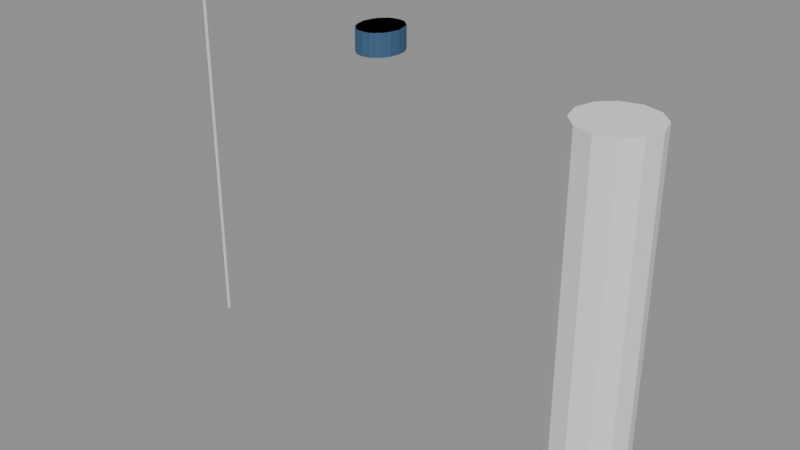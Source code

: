 # Source: SK_NPC_MauriceJackson_Hair_Signature.blend  (saved by Blender 4.2.66; exported with 4.5.12 LTS)
import bpy
from mathutils import Matrix  # noqa: F401  (used for matrix-valued properties, if any)

bpy.ops.wm.read_factory_settings(use_empty=True)
scene = bpy.context.scene
scene.name = 'SK_NPC_MauriceJackson_Hair_Signature'

# ---- collections
col_sk_npc_mauricejackson_hair_signature = bpy.data.collections.new('SK_NPC_MauriceJackson_Hair_Signature'); scene.collection.children.link(col_sk_npc_mauricejackson_hair_signature)
col_sk_npc_mauricejackson_hair_signature_rig = bpy.data.collections.new('SK_NPC_MauriceJackson_Hair_Signature_Rig'); col_sk_npc_mauricejackson_hair_signature.children.link(col_sk_npc_mauricejackson_hair_signature_rig)
col_sk_npc_mauricejackson_hair_signature_lod0 = bpy.data.collections.new('SK_NPC_MauriceJackson_Hair_Signature_LOD0'); col_sk_npc_mauricejackson_hair_signature.children.link(col_sk_npc_mauricejackson_hair_signature_lod0)
col_sk_npc_mauricejackson_hair_signature_lod1 = bpy.data.collections.new('SK_NPC_MauriceJackson_Hair_Signature_LOD1'); col_sk_npc_mauricejackson_hair_signature.children.link(col_sk_npc_mauricejackson_hair_signature_lod1)
col_sk_npc_mauricejackson_hair_signature_lod2 = bpy.data.collections.new('SK_NPC_MauriceJackson_Hair_Signature_LOD2'); col_sk_npc_mauricejackson_hair_signature.children.link(col_sk_npc_mauricejackson_hair_signature_lod2)
col_sk_npc_mauricejackson_hair_signature_lod3 = bpy.data.collections.new('SK_NPC_MauriceJackson_Hair_Signature_LOD3'); col_sk_npc_mauricejackson_hair_signature.children.link(col_sk_npc_mauricejackson_hair_signature_lod3)
col_sk_npc_mauricejackson_hair_signature_sockets = bpy.data.collections.new('SK_NPC_MauriceJackson_Hair_Signature_Sockets'); col_sk_npc_mauricejackson_hair_signature.children.link(col_sk_npc_mauricejackson_hair_signature_sockets)
col_sk_npc_mauricejackson_hair_signature_reference = bpy.data.collections.new('SK_NPC_MauriceJackson_Hair_Signature_Reference'); col_sk_npc_mauricejackson_hair_signature.children.link(col_sk_npc_mauricejackson_hair_signature_reference)

# ---- materials (node trees are filled in below, after node groups)
mat_mi_ind_greybox_not_not011_hair = bpy.data.materials.new('MI_IND_Greybox_NOT_NOT011_Hair')
mat_mi_ind_greybox_not_not011_hair.diffuse_color = (0.03995, 0.1036, 0.212, 1.0)

# ---- material node trees
mat_mi_ind_greybox_not_not011_hair.use_nodes = True; mat_mi_ind_greybox_not_not011_hair.node_tree.nodes.clear()
_N = mat_mi_ind_greybox_not_not011_hair.node_tree.nodes; _L = mat_mi_ind_greybox_not_not011_hair.node_tree.links
n0 = _N.new('ShaderNodeBsdfPrincipled'); n0.name = 'Principled BSDF'; n0.location = (10, 300)
n0.inputs[0].default_value = (0.03995, 0.1036, 0.212, 1.0)
n0.inputs[2].default_value = 0.65
n1 = _N.new('ShaderNodeOutputMaterial'); n1.name = 'Material Output'; n1.location = (300, 300)
_L.new(n0.outputs[0], n1.inputs[0])
n1.is_active_output = True

# ---- cameras
cam_ref_cam_front = bpy.data.cameras.new('REF_Cam_Front')
cam_ref_cam_front.type = 'ORTHO'
cam_ref_cam_front.ortho_scale = 2.412
cam_ref_cam_side = bpy.data.cameras.new('REF_Cam_Side')
cam_ref_cam_side.type = 'ORTHO'
cam_ref_cam_side.ortho_scale = 2.412
cam_ref_cam_back = bpy.data.cameras.new('REF_Cam_Back')
cam_ref_cam_back.type = 'ORTHO'
cam_ref_cam_back.ortho_scale = 2.412
cam_ref_cam_threequarter = bpy.data.cameras.new('REF_Cam_ThreeQuarter')
cam_ref_cam_threequarter.type = 'ORTHO'
cam_ref_cam_threequarter.ortho_scale = 2.412

# ---- meshes
me_sk_npc_mauricejackson_hair_signature_lod0 = bpy.data.meshes.new('SK_NPC_MauriceJackson_Hair_Signature_LOD0')
me_sk_npc_mauricejackson_hair_signature_lod0.from_pydata([(0.1069, -0.01635, 1.831), (0.09877, 0.03178, 1.831), (0.07559, 0.07258, 1.831), (0.04091, 0.09985, 1.831), (6.546e-18, 0.1094, 1.831), (-0.04091, 0.09985, 1.831), (-0.07559, 0.07258, 1.831), (-0.09877, 0.03178, 1.831), (-0.1069, -0.01635, 1.831), (-0.09877, -0.06448, 1.831), (-0.07559, -0.1053, 1.831), (-0.04091, -0.1325, 1.831), (-1.964e-17, -0.1421, 1.831), (0.04091, -0.1325, 1.831), (0.07559, -0.1053, 1.831), (0.09877, -0.06448, 1.831), (0.1069, -0.01635, 1.944), (0.09877, 0.03178, 1.944), (0.07559, 0.07258, 1.944), (0.04091, 0.09985, 1.944), (6.546e-18, 0.1094, 1.944), (-0.04091, 0.09985, 1.944), (-0.07559, 0.07258, 1.944), (-0.09877, 0.03178, 1.944), (-0.1069, -0.01635, 1.944), (-0.09877, -0.06448, 1.944), (-0.07559, -0.1053, 1.944), (-0.04091, -0.1325, 1.944), (-1.964e-17, -0.1421, 1.944), (0.04091, -0.1325, 1.944), (0.07559, -0.1053, 1.944), (0.09877, -0.06448, 1.944), (0.0, -0.01635, 1.831), (0.0, -0.01635, 1.944)], [], [(0, 1, 17, 16), (1, 2, 18, 17), (2, 3, 19, 18), (3, 4, 20, 19), (4, 5, 21, 20), (5, 6, 22, 21), (6, 7, 23, 22), (7, 8, 24, 23), (8, 9, 25, 24), (9, 10, 26, 25), (10, 11, 27, 26), (11, 12, 28, 27), (12, 13, 29, 28), (13, 14, 30, 29), (14, 15, 31, 30), (15, 0, 16, 31), (32, 1, 0), (33, 16, 17), (32, 2, 1), (33, 17, 18), (32, 3, 2), (33, 18, 19), (32, 4, 3), (33, 19, 20), (32, 5, 4), (33, 20, 21), (32, 6, 5), (33, 21, 22), (32, 7, 6), (33, 22, 23), (32, 8, 7), (33, 23, 24), (32, 9, 8), (33, 24, 25), (32, 10, 9), (33, 25, 26), (32, 11, 10), (33, 26, 27), (32, 12, 11), (33, 27, 28), (32, 13, 12), (33, 28, 29), (32, 14, 13), (33, 29, 30), (32, 15, 14), (33, 30, 31), (32, 0, 15), (33, 31, 16)])
_uv = me_sk_npc_mauricejackson_hair_signature_lod0.uv_layers.new(name='UVMap')
_uv.uv.foreach_set('vector', [0.4918, 1.416, 0.5159, 1.416, 0.5159, 1.472, 0.4918, 1.472, 0.5159, 1.416, 0.5363, 1.416, 0.5363, 1.472, 0.5159, 1.472, 0.5378, 1.416, 0.5205, 1.416, 0.5205, 1.472, 0.5378, 1.472, 0.5205, 1.416, 0.5, 1.416, 0.5, 1.472, 0.5205, 1.472, 0.5, 1.416, 0.4795, 1.416, 0.4795, 1.472, 0.5, 1.472, 0.4795, 1.416, 0.4622, 1.416, 0.4622, 1.472, 0.4795, 1.472, 0.5363, 1.416, 0.5159, 1.416, 0.5159, 1.472, 0.5363, 1.472, 0.5159, 1.416, 0.4918, 1.416, 0.4918, 1.472, 0.5159, 1.472, 0.4918, 1.416, 0.4678, 1.416, 0.4678, 1.472, 0.4918, 1.472, 0.4678, 1.416, 0.4474, 1.416, 0.4474, 1.472, 0.4678, 1.472, 0.4622, 1.416, 0.4795, 1.416, 0.4795, 1.472, 0.4622, 1.472, 0.4795, 1.416, 0.5, 1.416, 0.5, 1.472, 0.4795, 1.472, 0.5, 1.416, 0.5205, 1.416, 0.5205, 1.472, 0.5, 1.472, 0.5205, 1.416, 0.5378, 1.416, 0.5378, 1.472, 0.5205, 1.472, 0.4474, 1.416, 0.4678, 1.416, 0.4678, 1.472, 0.4474, 1.472, 0.4678, 1.416, 0.4918, 1.416, 0.4918, 1.472, 0.4678, 1.472, 0.5, 0.4918, 0.5494, 0.5159, 0.5535, 0.4918, 0.5, 0.4918, 0.5535, 0.4918, 0.5494, 0.5159, 0.5, 0.4918, 0.5378, 0.5363, 0.5494, 0.5159, 0.5, 0.4918, 0.5494, 0.5159, 0.5378, 0.5363, 0.5, 0.4918, 0.5205, 0.5499, 0.5378, 0.5363, 0.5, 0.4918, 0.5378, 0.5363, 0.5205, 0.5499, 0.5, 0.4918, 0.5, 0.5547, 0.5205, 0.5499, 0.5, 0.4918, 0.5205, 0.5499, 0.5, 0.5547, 0.5, 0.4918, 0.4795, 0.5499, 0.5, 0.5547, 0.5, 0.4918, 0.5, 0.5547, 0.4795, 0.5499, 0.5, 0.4918, 0.4622, 0.5363, 0.4795, 0.5499, 0.5, 0.4918, 0.4795, 0.5499, 0.4622, 0.5363, 0.5, 0.4918, 0.4506, 0.5159, 0.4622, 0.5363, 0.5, 0.4918, 0.4622, 0.5363, 0.4506, 0.5159, 0.5, 0.4918, 0.4465, 0.4918, 0.4506, 0.5159, 0.5, 0.4918, 0.4506, 0.5159, 0.4465, 0.4918, 0.5, 0.4918, 0.4506, 0.4678, 0.4465, 0.4918, 0.5, 0.4918, 0.4465, 0.4918, 0.4506, 0.4678, 0.5, 0.4918, 0.4622, 0.4474, 0.4506, 0.4678, 0.5, 0.4918, 0.4506, 0.4678, 0.4622, 0.4474, 0.5, 0.4918, 0.4795, 0.4337, 0.4622, 0.4474, 0.5, 0.4918, 0.4622, 0.4474, 0.4795, 0.4337, 0.5, 0.4918, 0.5, 0.4289, 0.4795, 0.4337, 0.5, 0.4918, 0.4795, 0.4337, 0.5, 0.4289, 0.5, 0.4918, 0.5205, 0.4337, 0.5, 0.4289, 0.5, 0.4918, 0.5, 0.4289, 0.5205, 0.4337, 0.5, 0.4918, 0.5378, 0.4474, 0.5205, 0.4337, 0.5, 0.4918, 0.5205, 0.4337, 0.5378, 0.4474, 0.5, 0.4918, 0.5494, 0.4678, 0.5378, 0.4474, 0.5, 0.4918, 0.5378, 0.4474, 0.5494, 0.4678, 0.5, 0.4918, 0.5535, 0.4918, 0.5494, 0.4678, 0.5, 0.4918, 0.5494, 0.4678, 0.5535, 0.4918])
_uv.active_render = True
_uv = me_sk_npc_mauricejackson_hair_signature_lod0.uv_layers.new(name='Masks')
_uv.uv.foreach_set('vector', [0.0, 0.0, 0.0, 0.0, 0.0, 0.0, 0.0, 0.0, 0.0, 0.0, 0.0, 0.0, 0.0, 0.0, 0.0, 0.0, 0.0, 0.0, 0.0, 0.0, 0.0, 0.0, 0.0, 0.0, 0.0, 0.0, 0.0, 0.0, 0.0, 0.0, 0.0, 0.0, 0.0, 0.0, 0.0, 0.0, 0.0, 0.0, 0.0, 0.0, 0.0, 0.0, 0.0, 0.0, 0.0, 0.0, 0.0, 0.0, 0.0, 0.0, 0.0, 0.0, 0.0, 0.0, 0.0, 0.0, 0.0, 0.0, 0.0, 0.0, 0.0, 0.0, 0.0, 0.0, 0.0, 0.0, 0.0, 0.0, 0.0, 0.0, 0.0, 0.0, 0.0, 0.0, 0.0, 0.0, 0.0, 0.0, 0.0, 0.0, 0.0, 0.0, 0.0, 0.0, 0.0, 0.0, 0.0, 0.0, 0.0, 0.0, 0.0, 0.0, 0.0, 0.0, 0.0, 0.0, 0.0, 0.0, 0.0, 0.0, 0.0, 0.0, 0.0, 0.0, 0.0, 0.0, 0.0, 0.0, 0.0, 0.0, 0.0, 0.0, 0.0, 0.0, 0.0, 0.0, 0.0, 0.0, 0.0, 0.0, 0.0, 0.0, 0.0, 0.0, 0.0, 0.0, 0.0, 0.0, 0.0, 0.0, 0.0, 0.0, 0.0, 0.0, 0.0, 0.0, 0.0, 0.0, 0.0, 0.0, 0.0, 0.0, 0.0, 0.0, 0.0, 0.0, 0.0, 0.0, 0.0, 0.0, 0.0, 0.0, 0.0, 0.0, 0.0, 0.0, 0.0, 0.0, 0.0, 0.0, 0.0, 0.0, 0.0, 0.0, 0.0, 0.0, 0.0, 0.0, 0.0, 0.0, 0.0, 0.0, 0.0, 0.0, 0.0, 0.0, 0.0, 0.0, 0.0, 0.0, 0.0, 0.0, 0.0, 0.0, 0.0, 0.0, 0.0, 0.0, 0.0, 0.0, 0.0, 0.0, 0.0, 0.0, 0.0, 0.0, 0.0, 0.0, 0.0, 0.0, 0.0, 0.0, 0.0, 0.0, 0.0, 0.0, 0.0, 0.0, 0.0, 0.0, 0.0, 0.0, 0.0, 0.0, 0.0, 0.0, 0.0, 0.0, 0.0, 0.0, 0.0, 0.0, 0.0, 0.0, 0.0, 0.0, 0.0, 0.0, 0.0, 0.0, 0.0, 0.0, 0.0, 0.0, 0.0, 0.0, 0.0, 0.0, 0.0, 0.0, 0.0, 0.0, 0.0, 0.0, 0.0, 0.0, 0.0, 0.0, 0.0, 0.0, 0.0, 0.0, 0.0, 0.0, 0.0, 0.0, 0.0, 0.0, 0.0, 0.0, 0.0, 0.0, 0.0, 0.0, 0.0, 0.0, 0.0, 0.0, 0.0, 0.0, 0.0, 0.0, 0.0, 0.0, 0.0, 0.0, 0.0, 0.0, 0.0, 0.0, 0.0, 0.0, 0.0, 0.0, 0.0, 0.0, 0.0, 0.0, 0.0, 0.0, 0.0, 0.0, 0.0, 0.0, 0.0, 0.0, 0.0, 0.0, 0.0, 0.0, 0.0, 0.0, 0.0, 0.0, 0.0, 0.0, 0.0, 0.0, 0.0, 0.0, 0.0, 0.0, 0.0, 0.0, 0.0, 0.0, 0.0, 0.0, 0.0, 0.0])
me_sk_npc_mauricejackson_hair_signature_lod0.materials.append(mat_mi_ind_greybox_not_not011_hair)
me_sk_npc_mauricejackson_hair_signature_lod0.update()
me_sk_npc_mauricejackson_hair_signature_lod1 = bpy.data.meshes.new('SK_NPC_MauriceJackson_Hair_Signature_LOD1')
me_sk_npc_mauricejackson_hair_signature_lod1.from_pydata([(0.1069, -0.01635, 1.831), (0.08649, 0.05758, 1.831), (0.03304, 0.1033, 1.831), (-0.03304, 0.1033, 1.831), (-0.08649, 0.05758, 1.831), (-0.1069, -0.01635, 1.831), (-0.08649, -0.09028, 1.831), (-0.03304, -0.136, 1.831), (0.03304, -0.136, 1.831), (0.08649, -0.09028, 1.831), (0.1069, -0.01635, 1.944), (0.08649, 0.05758, 1.944), (0.03304, 0.1033, 1.944), (-0.03304, 0.1033, 1.944), (-0.08649, 0.05758, 1.944), (-0.1069, -0.01635, 1.944), (-0.08649, -0.09028, 1.944), (-0.03304, -0.136, 1.944), (0.03304, -0.136, 1.944), (0.08649, -0.09028, 1.944), (0.0, -0.01635, 1.831), (0.0, -0.01635, 1.944)], [], [(0, 1, 11, 10), (1, 2, 12, 11), (2, 3, 13, 12), (3, 4, 14, 13), (4, 5, 15, 14), (5, 6, 16, 15), (6, 7, 17, 16), (7, 8, 18, 17), (8, 9, 19, 18), (9, 0, 10, 19), (20, 1, 0), (21, 10, 11), (20, 2, 1), (21, 11, 12), (20, 3, 2), (21, 12, 13), (20, 4, 3), (21, 13, 14), (20, 5, 4), (21, 14, 15), (20, 6, 5), (21, 15, 16), (20, 7, 6), (21, 16, 17), (20, 8, 7), (21, 17, 18), (20, 9, 8), (21, 18, 19), (20, 0, 9), (21, 19, 10)])
_uv = me_sk_npc_mauricejackson_hair_signature_lod1.uv_layers.new(name='UVMap')
_uv.uv.foreach_set('vector', [0.4918, 1.416, 0.5288, 1.416, 0.5288, 1.472, 0.4918, 1.472, 0.5432, 1.416, 0.5165, 1.416, 0.5165, 1.472, 0.5432, 1.472, 0.5165, 1.416, 0.4835, 1.416, 0.4835, 1.472, 0.5165, 1.472, 0.4835, 1.416, 0.4568, 1.416, 0.4568, 1.472, 0.4835, 1.472, 0.5288, 1.416, 0.4918, 1.416, 0.4918, 1.472, 0.5288, 1.472, 0.4918, 1.416, 0.4549, 1.416, 0.4549, 1.472, 0.4918, 1.472, 0.4568, 1.416, 0.4835, 1.416, 0.4835, 1.472, 0.4568, 1.472, 0.4835, 1.416, 0.5165, 1.416, 0.5165, 1.472, 0.4835, 1.472, 0.5165, 1.416, 0.5432, 1.416, 0.5432, 1.472, 0.5165, 1.472, 0.4549, 1.416, 0.4918, 1.416, 0.4918, 1.472, 0.4549, 1.472, 0.5, 0.4918, 0.5432, 0.5288, 0.5535, 0.4918, 0.5, 0.4918, 0.5535, 0.4918, 0.5432, 0.5288, 0.5, 0.4918, 0.5165, 0.5516, 0.5432, 0.5288, 0.5, 0.4918, 0.5432, 0.5288, 0.5165, 0.5516, 0.5, 0.4918, 0.4835, 0.5516, 0.5165, 0.5516, 0.5, 0.4918, 0.5165, 0.5516, 0.4835, 0.5516, 0.5, 0.4918, 0.4568, 0.5288, 0.4835, 0.5516, 0.5, 0.4918, 0.4835, 0.5516, 0.4568, 0.5288, 0.5, 0.4918, 0.4465, 0.4918, 0.4568, 0.5288, 0.5, 0.4918, 0.4568, 0.5288, 0.4465, 0.4918, 0.5, 0.4918, 0.4568, 0.4549, 0.4465, 0.4918, 0.5, 0.4918, 0.4465, 0.4918, 0.4568, 0.4549, 0.5, 0.4918, 0.4835, 0.432, 0.4568, 0.4549, 0.5, 0.4918, 0.4568, 0.4549, 0.4835, 0.432, 0.5, 0.4918, 0.5165, 0.432, 0.4835, 0.432, 0.5, 0.4918, 0.4835, 0.432, 0.5165, 0.432, 0.5, 0.4918, 0.5432, 0.4549, 0.5165, 0.432, 0.5, 0.4918, 0.5165, 0.432, 0.5432, 0.4549, 0.5, 0.4918, 0.5535, 0.4918, 0.5432, 0.4549, 0.5, 0.4918, 0.5432, 0.4549, 0.5535, 0.4918])
_uv.active_render = True
_uv = me_sk_npc_mauricejackson_hair_signature_lod1.uv_layers.new(name='Masks')
_uv.uv.foreach_set('vector', [0.0, 0.0, 0.0, 0.0, 0.0, 0.0, 0.0, 0.0, 0.0, 0.0, 0.0, 0.0, 0.0, 0.0, 0.0, 0.0, 0.0, 0.0, 0.0, 0.0, 0.0, 0.0, 0.0, 0.0, 0.0, 0.0, 0.0, 0.0, 0.0, 0.0, 0.0, 0.0, 0.0, 0.0, 0.0, 0.0, 0.0, 0.0, 0.0, 0.0, 0.0, 0.0, 0.0, 0.0, 0.0, 0.0, 0.0, 0.0, 0.0, 0.0, 0.0, 0.0, 0.0, 0.0, 0.0, 0.0, 0.0, 0.0, 0.0, 0.0, 0.0, 0.0, 0.0, 0.0, 0.0, 0.0, 0.0, 0.0, 0.0, 0.0, 0.0, 0.0, 0.0, 0.0, 0.0, 0.0, 0.0, 0.0, 0.0, 0.0, 0.0, 0.0, 0.0, 0.0, 0.0, 0.0, 0.0, 0.0, 0.0, 0.0, 0.0, 0.0, 0.0, 0.0, 0.0, 0.0, 0.0, 0.0, 0.0, 0.0, 0.0, 0.0, 0.0, 0.0, 0.0, 0.0, 0.0, 0.0, 0.0, 0.0, 0.0, 0.0, 0.0, 0.0, 0.0, 0.0, 0.0, 0.0, 0.0, 0.0, 0.0, 0.0, 0.0, 0.0, 0.0, 0.0, 0.0, 0.0, 0.0, 0.0, 0.0, 0.0, 0.0, 0.0, 0.0, 0.0, 0.0, 0.0, 0.0, 0.0, 0.0, 0.0, 0.0, 0.0, 0.0, 0.0, 0.0, 0.0, 0.0, 0.0, 0.0, 0.0, 0.0, 0.0, 0.0, 0.0, 0.0, 0.0, 0.0, 0.0, 0.0, 0.0, 0.0, 0.0, 0.0, 0.0, 0.0, 0.0, 0.0, 0.0, 0.0, 0.0, 0.0, 0.0, 0.0, 0.0, 0.0, 0.0, 0.0, 0.0, 0.0, 0.0, 0.0, 0.0, 0.0, 0.0, 0.0, 0.0, 0.0, 0.0, 0.0, 0.0, 0.0, 0.0, 0.0, 0.0, 0.0, 0.0, 0.0, 0.0])
me_sk_npc_mauricejackson_hair_signature_lod1.materials.append(mat_mi_ind_greybox_not_not011_hair)
me_sk_npc_mauricejackson_hair_signature_lod1.update()
me_sk_npc_mauricejackson_hair_signature_lod2 = bpy.data.meshes.new('SK_NPC_MauriceJackson_Hair_Signature_LOD2')
me_sk_npc_mauricejackson_hair_signature_lod2.from_pydata([(0.1069, -0.01635, 1.831), (0.05345, 0.09257, 1.831), (-0.05345, 0.09257, 1.831), (-0.1069, -0.01635, 1.831), (-0.05345, -0.1253, 1.831), (0.05345, -0.1253, 1.831), (0.1069, -0.01635, 1.944), (0.05345, 0.09257, 1.944), (-0.05345, 0.09257, 1.944), (-0.1069, -0.01635, 1.944), (-0.05345, -0.1253, 1.944), (0.05345, -0.1253, 1.944), (0.0, -0.01635, 1.831), (0.0, -0.01635, 1.944)], [], [(0, 1, 7, 6), (1, 2, 8, 7), (2, 3, 9, 8), (3, 4, 10, 9), (4, 5, 11, 10), (5, 0, 6, 11), (12, 1, 0), (13, 6, 7), (12, 2, 1), (13, 7, 8), (12, 3, 2), (13, 8, 9), (12, 4, 3), (13, 9, 10), (12, 5, 4), (13, 10, 11), (12, 0, 5), (13, 11, 6)])
_uv = me_sk_npc_mauricejackson_hair_signature_lod2.uv_layers.new(name='UVMap')
_uv.uv.foreach_set('vector', [0.4918, 1.416, 0.5463, 1.416, 0.5463, 1.472, 0.4918, 1.472, 0.5267, 1.416, 0.4733, 1.416, 0.4733, 1.472, 0.5267, 1.472, 0.5463, 1.416, 0.4918, 1.416, 0.4918, 1.472, 0.5463, 1.472, 0.4918, 1.416, 0.4374, 1.416, 0.4374, 1.472, 0.4918, 1.472, 0.4733, 1.416, 0.5267, 1.416, 0.5267, 1.472, 0.4733, 1.472, 0.4374, 1.416, 0.4918, 1.416, 0.4918, 1.472, 0.4374, 1.472, 0.5, 0.4918, 0.5267, 0.5463, 0.5535, 0.4918, 0.5, 0.4918, 0.5535, 0.4918, 0.5267, 0.5463, 0.5, 0.4918, 0.4733, 0.5463, 0.5267, 0.5463, 0.5, 0.4918, 0.5267, 0.5463, 0.4733, 0.5463, 0.5, 0.4918, 0.4465, 0.4918, 0.4733, 0.5463, 0.5, 0.4918, 0.4733, 0.5463, 0.4465, 0.4918, 0.5, 0.4918, 0.4733, 0.4374, 0.4465, 0.4918, 0.5, 0.4918, 0.4465, 0.4918, 0.4733, 0.4374, 0.5, 0.4918, 0.5267, 0.4374, 0.4733, 0.4374, 0.5, 0.4918, 0.4733, 0.4374, 0.5267, 0.4374, 0.5, 0.4918, 0.5535, 0.4918, 0.5267, 0.4374, 0.5, 0.4918, 0.5267, 0.4374, 0.5535, 0.4918])
_uv.active_render = True
_uv = me_sk_npc_mauricejackson_hair_signature_lod2.uv_layers.new(name='Masks')
_uv.uv.foreach_set('vector', [0.0, 0.0, 0.0, 0.0, 0.0, 0.0, 0.0, 0.0, 0.0, 0.0, 0.0, 0.0, 0.0, 0.0, 0.0, 0.0, 0.0, 0.0, 0.0, 0.0, 0.0, 0.0, 0.0, 0.0, 0.0, 0.0, 0.0, 0.0, 0.0, 0.0, 0.0, 0.0, 0.0, 0.0, 0.0, 0.0, 0.0, 0.0, 0.0, 0.0, 0.0, 0.0, 0.0, 0.0, 0.0, 0.0, 0.0, 0.0, 0.0, 0.0, 0.0, 0.0, 0.0, 0.0, 0.0, 0.0, 0.0, 0.0, 0.0, 0.0, 0.0, 0.0, 0.0, 0.0, 0.0, 0.0, 0.0, 0.0, 0.0, 0.0, 0.0, 0.0, 0.0, 0.0, 0.0, 0.0, 0.0, 0.0, 0.0, 0.0, 0.0, 0.0, 0.0, 0.0, 0.0, 0.0, 0.0, 0.0, 0.0, 0.0, 0.0, 0.0, 0.0, 0.0, 0.0, 0.0, 0.0, 0.0, 0.0, 0.0, 0.0, 0.0, 0.0, 0.0, 0.0, 0.0, 0.0, 0.0, 0.0, 0.0, 0.0, 0.0, 0.0, 0.0, 0.0, 0.0, 0.0, 0.0, 0.0, 0.0])
me_sk_npc_mauricejackson_hair_signature_lod2.materials.append(mat_mi_ind_greybox_not_not011_hair)
me_sk_npc_mauricejackson_hair_signature_lod2.update()
me_sk_npc_mauricejackson_hair_signature_lod3 = bpy.data.meshes.new('SK_NPC_MauriceJackson_Hair_Signature_LOD3')
me_sk_npc_mauricejackson_hair_signature_lod3.from_pydata([(0.1069, -0.01635, 1.831), (6.546e-18, 0.1094, 1.831), (-0.1069, -0.01635, 1.831), (-1.964e-17, -0.1421, 1.831), (0.1069, -0.01635, 1.944), (6.546e-18, 0.1094, 1.944), (-0.1069, -0.01635, 1.944), (-1.964e-17, -0.1421, 1.944), (0.0, -0.01635, 1.831), (0.0, -0.01635, 1.944)], [], [(0, 1, 5, 4), (1, 2, 6, 5), (2, 3, 7, 6), (3, 0, 4, 7), (8, 1, 0), (9, 4, 5), (8, 2, 1), (9, 5, 6), (8, 3, 2), (9, 6, 7), (8, 0, 3), (9, 7, 4)])
_uv = me_sk_npc_mauricejackson_hair_signature_lod3.uv_layers.new(name='UVMap')
_uv.uv.foreach_set('vector', [0.4918, 1.416, 0.5547, 1.416, 0.5547, 1.472, 0.4918, 1.472, 0.5547, 1.416, 0.4918, 1.416, 0.4918, 1.472, 0.5547, 1.472, 0.4918, 1.416, 0.4289, 1.416, 0.4289, 1.472, 0.4918, 1.472, 0.4289, 1.416, 0.4918, 1.416, 0.4918, 1.472, 0.4289, 1.472, 0.5, 0.4918, 0.5, 0.5547, 0.5535, 0.4918, 0.5, 0.4918, 0.5535, 0.4918, 0.5, 0.5547, 0.5, 0.4918, 0.4465, 0.4918, 0.5, 0.5547, 0.5, 0.4918, 0.5, 0.5547, 0.4465, 0.4918, 0.5, 0.4918, 0.5, 0.4289, 0.4465, 0.4918, 0.5, 0.4918, 0.4465, 0.4918, 0.5, 0.4289, 0.5, 0.4918, 0.5535, 0.4918, 0.5, 0.4289, 0.5, 0.4918, 0.5, 0.4289, 0.5535, 0.4918])
_uv.active_render = True
_uv = me_sk_npc_mauricejackson_hair_signature_lod3.uv_layers.new(name='Masks')
_uv.uv.foreach_set('vector', [0.0, 0.0, 0.0, 0.0, 0.0, 0.0, 0.0, 0.0, 0.0, 0.0, 0.0, 0.0, 0.0, 0.0, 0.0, 0.0, 0.0, 0.0, 0.0, 0.0, 0.0, 0.0, 0.0, 0.0, 0.0, 0.0, 0.0, 0.0, 0.0, 0.0, 0.0, 0.0, 0.0, 0.0, 0.0, 0.0, 0.0, 0.0, 0.0, 0.0, 0.0, 0.0, 0.0, 0.0, 0.0, 0.0, 0.0, 0.0, 0.0, 0.0, 0.0, 0.0, 0.0, 0.0, 0.0, 0.0, 0.0, 0.0, 0.0, 0.0, 0.0, 0.0, 0.0, 0.0, 0.0, 0.0, 0.0, 0.0, 0.0, 0.0, 0.0, 0.0, 0.0, 0.0, 0.0, 0.0, 0.0, 0.0, 0.0, 0.0])
me_sk_npc_mauricejackson_hair_signature_lod3.materials.append(mat_mi_ind_greybox_not_not011_hair)
me_sk_npc_mauricejackson_hair_signature_lod3.update()
me_ref_heightbar = bpy.data.meshes.new('REF_HeightBar')
me_ref_heightbar.from_pydata([(-1.211, -0.005, 0.0), (-1.211, -0.005, 1.93), (-1.211, 0.005, 0.0), (-1.211, 0.005, 1.93), (-1.201, -0.005, 0.0), (-1.201, -0.005, 1.93), (-1.201, 0.005, 0.0), (-1.201, 0.005, 1.93)], [], [(0, 1, 3, 2), (2, 3, 7, 6), (6, 7, 5, 4), (4, 5, 1, 0), (2, 6, 4, 0), (7, 3, 1, 5)])
me_ref_heightbar.update()
me_ref_human_1p8m = bpy.data.meshes.new('REF_Human_1p8m')
me_ref_human_1p8m.from_pydata([(1.206, 0.2, 0.0), (1.206, 0.2, 1.8), (1.306, 0.1732, 0.0), (1.306, 0.1732, 1.8), (1.379, 0.1, 0.0), (1.379, 0.1, 1.8), (1.406, 0.0, 0.0), (1.406, 0.0, 1.8), (1.379, -0.1, 0.0), (1.379, -0.1, 1.8), (1.306, -0.1732, 0.0), (1.306, -0.1732, 1.8), (1.206, -0.2, 0.0), (1.206, -0.2, 1.8), (1.106, -0.1732, 0.0), (1.106, -0.1732, 1.8), (1.033, -0.1, 0.0), (1.033, -0.1, 1.8), (1.006, 0.0, 0.0), (1.006, 0.0, 1.8), (1.033, 0.1, 0.0), (1.033, 0.1, 1.8), (1.106, 0.1732, 0.0), (1.106, 0.1732, 1.8)], [], [(0, 1, 3, 2), (2, 3, 5, 4), (4, 5, 7, 6), (6, 7, 9, 8), (8, 9, 11, 10), (10, 11, 13, 12), (12, 13, 15, 14), (14, 15, 17, 16), (16, 17, 19, 18), (18, 19, 21, 20), (3, 1, 23, 21, 19, 17, 15, 13, 11, 9, 7, 5), (20, 21, 23, 22), (22, 23, 1, 0), (0, 2, 4, 6, 8, 10, 12, 14, 16, 18, 20, 22)])
me_ref_human_1p8m.update()
arm_sk_npc_mauricejackson_skeleton = bpy.data.armatures.new('SK_NPC_MauriceJackson_Skeleton')  # bones are not reproduced

# ---- objects
ob_armature = bpy.data.objects.new('Armature', arm_sk_npc_mauricejackson_skeleton)
ob_sk_npc_mauricejackson_hair_signature_lod0 = bpy.data.objects.new('SK_NPC_MauriceJackson_Hair_Signature_LOD0', me_sk_npc_mauricejackson_hair_signature_lod0)
ob_sk_npc_mauricejackson_hair_signature_lod1 = bpy.data.objects.new('SK_NPC_MauriceJackson_Hair_Signature_LOD1', me_sk_npc_mauricejackson_hair_signature_lod1)
ob_sk_npc_mauricejackson_hair_signature_lod2 = bpy.data.objects.new('SK_NPC_MauriceJackson_Hair_Signature_LOD2', me_sk_npc_mauricejackson_hair_signature_lod2)
ob_sk_npc_mauricejackson_hair_signature_lod3 = bpy.data.objects.new('SK_NPC_MauriceJackson_Hair_Signature_LOD3', me_sk_npc_mauricejackson_hair_signature_lod3)
ob_socket_weaponr = bpy.data.objects.new('SOCKET_WeaponR', None)
ob_socket_weaponl = bpy.data.objects.new('SOCKET_WeaponL', None)
ob_socket_back = bpy.data.objects.new('SOCKET_Back', None)
ob_socket_hipr = bpy.data.objects.new('SOCKET_HipR', None)
ob_socket_hipl = bpy.data.objects.new('SOCKET_HipL', None)
ob_socket_helmet = bpy.data.objects.new('SOCKET_Helmet', None)
ob_socket_helmetlight = bpy.data.objects.new('SOCKET_HelmetLight', None)
ob_socket_chestlight = bpy.data.objects.new('SOCKET_ChestLight', None)
ob_socket_wristpad = bpy.data.objects.new('SOCKET_WristPad', None)
ob_socket_camera1p = bpy.data.objects.new('SOCKET_Camera1P', None)
ob_ref_cam_front = bpy.data.objects.new('REF_Cam_Front', cam_ref_cam_front)
ob_ref_cam_side = bpy.data.objects.new('REF_Cam_Side', cam_ref_cam_side)
ob_ref_cam_back = bpy.data.objects.new('REF_Cam_Back', cam_ref_cam_back)
ob_ref_cam_threequarter = bpy.data.objects.new('REF_Cam_ThreeQuarter', cam_ref_cam_threequarter)
ob_ref_heightbar = bpy.data.objects.new('REF_HeightBar', me_ref_heightbar)
ob_ref_human_1p8m = bpy.data.objects.new('REF_Human_1p8m', me_ref_human_1p8m)

# ---- transforms, parenting, visibility, modifiers, constraints
ob_armature.location = (0.0, 0.0, 0.0)
ob_armature.show_in_front = True
ob_sk_npc_mauricejackson_hair_signature_lod0.parent = ob_armature
ob_sk_npc_mauricejackson_hair_signature_lod0.location = (0.0, 0.0, 0.0)
_vg = ob_sk_npc_mauricejackson_hair_signature_lod0.vertex_groups.new(name='head')
_vg.add([0, 1, 2, 3, 4, 5, 6, 7, 8, 9, 10, 11, 12, 13, 14, 15, 16, 17, 18, 19, 20, 21, 22, 23, 24, 25, 26, 27, 28, 29, 30, 31, 32, 33], 1.0, 'REPLACE')
_m = ob_sk_npc_mauricejackson_hair_signature_lod0.modifiers.new('Armature', 'ARMATURE')
_m.object = ob_armature
ob_sk_npc_mauricejackson_hair_signature_lod1.parent = ob_armature
ob_sk_npc_mauricejackson_hair_signature_lod1.location = (0.0, 0.0, 0.0)
_vg = ob_sk_npc_mauricejackson_hair_signature_lod1.vertex_groups.new(name='head')
_vg.add([0, 1, 2, 3, 4, 5, 6, 7, 8, 9, 10, 11, 12, 13, 14, 15, 16, 17, 18, 19, 20, 21], 1.0, 'REPLACE')
_m = ob_sk_npc_mauricejackson_hair_signature_lod1.modifiers.new('Armature', 'ARMATURE')
_m.object = ob_armature
ob_sk_npc_mauricejackson_hair_signature_lod2.parent = ob_armature
ob_sk_npc_mauricejackson_hair_signature_lod2.location = (0.0, 0.0, 0.0)
_vg = ob_sk_npc_mauricejackson_hair_signature_lod2.vertex_groups.new(name='head')
_vg.add([0, 1, 2, 3, 4, 5, 6, 7, 8, 9, 10, 11, 12, 13], 1.0, 'REPLACE')
_m = ob_sk_npc_mauricejackson_hair_signature_lod2.modifiers.new('Armature', 'ARMATURE')
_m.object = ob_armature
ob_sk_npc_mauricejackson_hair_signature_lod3.parent = ob_armature
ob_sk_npc_mauricejackson_hair_signature_lod3.location = (0.0, 0.0, 0.0)
_vg = ob_sk_npc_mauricejackson_hair_signature_lod3.vertex_groups.new(name='head')
_vg.add([0, 1, 2, 3, 4, 5, 6, 7, 8, 9], 1.0, 'REPLACE')
_m = ob_sk_npc_mauricejackson_hair_signature_lod3.modifiers.new('Armature', 'ARMATURE')
_m.object = ob_armature
ob_socket_weaponr.parent = ob_armature
ob_socket_weaponr.location = (-0.02323, -0.02559, -0.006185)
ob_socket_weaponr.rotation_euler = (0.8748, 0.5199, -1.034)
ob_socket_weaponr.empty_display_type = 'ARROWS'
ob_socket_weaponr.empty_display_size = 0.08578
ob_socket_weaponl.parent = ob_armature
ob_socket_weaponl.location = (0.02323, -0.02559, -0.006185)
ob_socket_weaponl.rotation_euler = (0.8748, -0.5199, 1.034)
ob_socket_weaponl.empty_display_type = 'ARROWS'
ob_socket_weaponl.empty_display_size = 0.08578
ob_socket_back.parent = ob_armature
ob_socket_back.location = (0.0, -0.0962, -0.1716)
ob_socket_back.rotation_euler = (-1.571, 0.0, 0.0)
ob_socket_back.empty_display_type = 'ARROWS'
ob_socket_back.empty_display_size = 0.08578
ob_socket_hipr.parent = ob_armature
ob_socket_hipr.location = (-0.1823, -0.107, 0.0)
ob_socket_hipr.rotation_euler = (-1.571, 0.0, 0.0)
ob_socket_hipr.empty_display_type = 'ARROWS'
ob_socket_hipr.empty_display_size = 0.08578
ob_socket_hipl.parent = ob_armature
ob_socket_hipl.location = (0.1823, -0.107, 0.0)
ob_socket_hipl.rotation_euler = (-1.571, 0.0, 0.0)
ob_socket_hipl.empty_display_type = 'ARROWS'
ob_socket_hipl.empty_display_size = 0.08578
ob_socket_helmet.parent = ob_armature
ob_socket_helmet.location = (0.0, -0.1799, -1.863e-09)
ob_socket_helmet.rotation_euler = (-1.571, 0.0, 0.0)
ob_socket_helmet.scale = (1.0, 1.0, 1.0)
ob_socket_helmet.empty_display_type = 'ARROWS'
ob_socket_helmet.empty_display_size = 0.08578
ob_socket_helmetlight.parent = ob_armature
ob_socket_helmetlight.location = (0.07506, -0.07268, 0.1072)
ob_socket_helmetlight.rotation_euler = (-1.571, 0.0, 0.0)
ob_socket_helmetlight.scale = (1.0, 1.0, 1.0)
ob_socket_helmetlight.empty_display_type = 'ARROWS'
ob_socket_helmetlight.empty_display_size = 0.08578
ob_socket_chestlight.parent = ob_armature
ob_socket_chestlight.location = (0.08578, -0.08551, 0.1394)
ob_socket_chestlight.rotation_euler = (-1.571, 0.0, 0.0)
ob_socket_chestlight.empty_display_type = 'ARROWS'
ob_socket_chestlight.empty_display_size = 0.08578
ob_socket_wristpad.parent = ob_armature
ob_socket_wristpad.location = (0.03465, -0.3093, -0.009492)
ob_socket_wristpad.rotation_euler = (0.8748, -0.5199, 1.034)
ob_socket_wristpad.scale = (1.0, 1.0, 1.0)
ob_socket_wristpad.empty_display_type = 'ARROWS'
ob_socket_wristpad.empty_display_size = 0.08578
ob_socket_camera1p.parent = ob_armature
ob_socket_camera1p.location = (0.0, -0.1048, 0.0965)
ob_socket_camera1p.rotation_euler = (-1.571, 0.0, 0.0)
ob_socket_camera1p.scale = (1.0, 1.0, 1.0)
ob_socket_camera1p.empty_display_type = 'ARROWS'
ob_socket_camera1p.empty_display_size = 0.08578
ob_ref_cam_front.location = (0.0, -7.238, 0.965)
ob_ref_cam_front.rotation_euler = (1.571, -0.0, 0.0)
ob_ref_cam_side.location = (7.238, 0.0, 0.965)
ob_ref_cam_side.rotation_euler = (1.571, -0.0, 1.571)
ob_ref_cam_back.location = (0.0, 7.238, 0.965)
ob_ref_cam_back.rotation_euler = (1.571, 8.742e-08, 3.142)
ob_ref_cam_threequarter.location = (5.118, -5.118, 0.965)
ob_ref_cam_threequarter.rotation_euler = (1.571, -7.788e-08, 0.7854)
ob_ref_heightbar.location = (0.0, 0.0, 0.0)
ob_ref_human_1p8m.location = (0.0, 0.0, 0.0)
ob_ref_human_1p8m.display_type = 'WIRE'

# ---- collection membership
col_sk_npc_mauricejackson_hair_signature_rig.objects.link(ob_armature)
col_sk_npc_mauricejackson_hair_signature_lod0.objects.link(ob_sk_npc_mauricejackson_hair_signature_lod0)
col_sk_npc_mauricejackson_hair_signature_lod1.objects.link(ob_sk_npc_mauricejackson_hair_signature_lod1)
col_sk_npc_mauricejackson_hair_signature_lod2.objects.link(ob_sk_npc_mauricejackson_hair_signature_lod2)
col_sk_npc_mauricejackson_hair_signature_lod3.objects.link(ob_sk_npc_mauricejackson_hair_signature_lod3)
col_sk_npc_mauricejackson_hair_signature_sockets.objects.link(ob_socket_weaponr)
col_sk_npc_mauricejackson_hair_signature_sockets.objects.link(ob_socket_weaponl)
col_sk_npc_mauricejackson_hair_signature_sockets.objects.link(ob_socket_back)
col_sk_npc_mauricejackson_hair_signature_sockets.objects.link(ob_socket_hipr)
col_sk_npc_mauricejackson_hair_signature_sockets.objects.link(ob_socket_hipl)
col_sk_npc_mauricejackson_hair_signature_sockets.objects.link(ob_socket_helmet)
col_sk_npc_mauricejackson_hair_signature_sockets.objects.link(ob_socket_helmetlight)
col_sk_npc_mauricejackson_hair_signature_sockets.objects.link(ob_socket_chestlight)
col_sk_npc_mauricejackson_hair_signature_sockets.objects.link(ob_socket_wristpad)
col_sk_npc_mauricejackson_hair_signature_sockets.objects.link(ob_socket_camera1p)
col_sk_npc_mauricejackson_hair_signature_reference.objects.link(ob_ref_cam_front)
col_sk_npc_mauricejackson_hair_signature_reference.objects.link(ob_ref_cam_side)
col_sk_npc_mauricejackson_hair_signature_reference.objects.link(ob_ref_cam_back)
col_sk_npc_mauricejackson_hair_signature_reference.objects.link(ob_ref_cam_threequarter)
col_sk_npc_mauricejackson_hair_signature_reference.objects.link(ob_ref_heightbar)
col_sk_npc_mauricejackson_hair_signature_reference.objects.link(ob_ref_human_1p8m)

# ---- scene / render settings (as saved in the file)
scene.frame_start = 1; scene.frame_end = 250; scene.frame_set(1)
scene.render.engine = 'BLENDER_EEVEE_NEXT'
bpy.context.view_layer.update()

# ---- added for rendering (the .blend has no active camera and no usable light): camera, sun + grey world if the file has none
cam_auto = bpy.data.cameras.new('AutoCamera')
cam_auto.lens = 50.0
cam_auto.sensor_width = 36.0
cam_auto.clip_end = 1000.0
ob_auto_camera = bpy.data.objects.new('AutoCamera', cam_auto)
scene.collection.objects.link(ob_auto_camera)
ob_auto_camera.location = (3.13697, -3.64736, 3.40377)
ob_auto_camera.rotation_euler = (1.09748, -7.21219e-08, 0.694738)
scene.camera = ob_auto_camera
light_auto_sun = bpy.data.lights.new('AutoSun', 'SUN')
light_auto_sun.energy = 3.0
light_auto_sun.angle = 0.0523599
ob_auto_sun = bpy.data.objects.new('AutoSun', light_auto_sun)
scene.collection.objects.link(ob_auto_sun)
ob_auto_sun.rotation_euler = (0.872665, 0.174533, 0.523599)
if scene.world is None:
    world_auto = bpy.data.worlds.new('AutoWorld')
    world_auto.color = (0.3, 0.3, 0.3)
    scene.world = world_auto
bpy.context.view_layer.update()
